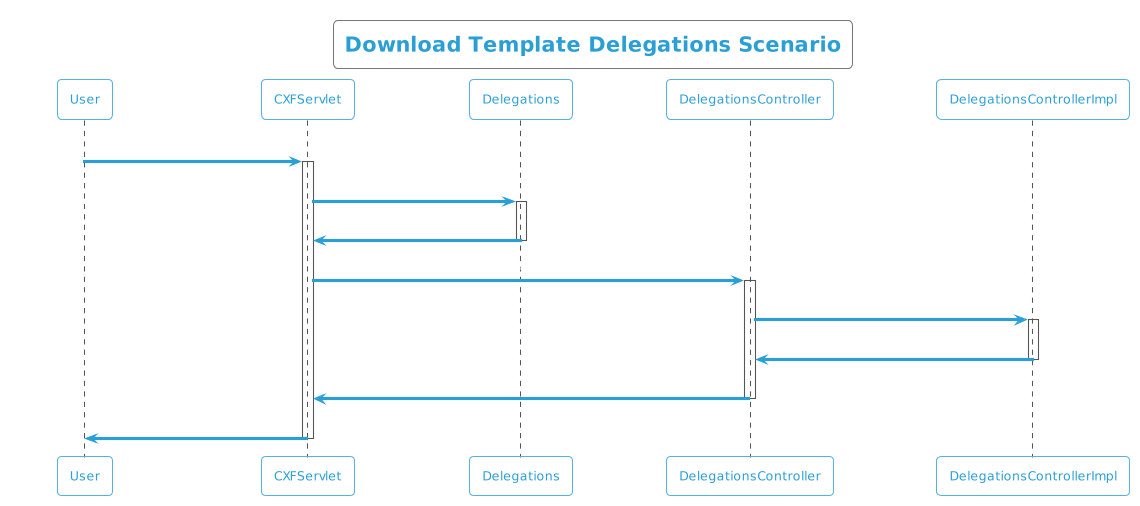

The diagram above was rendered by PlantUML. Its source (embedded in the PNG):
@startuml
!theme cyborg-outline
title  Download Template Delegations Scenario
participant User
User -> CXFServlet: Delegations
activate CXFServlet
CXFServlet -> Delegations: << downloadTemplate >>
activate Delegations
Delegations -> CXFServlet: << instance >>
deactivate Delegations
CXFServlet -> DelegationsController: downloadTemplate(:String fileName)
activate DelegationsController
DelegationsController -> DelegationsControllerImpl: ResponseBuilder(workbook,fileName)
activate DelegationsControllerImpl
DelegationsControllerImpl -> DelegationsController: response(:ResponseEntity)
deactivate DelegationsControllerImpl
DelegationsController -> CXFServlet: << Delegations  >>
deactivate DelegationsController
CXFServlet -> User: marshalled Delegations XML
deactivate CXFServlet
@enduml